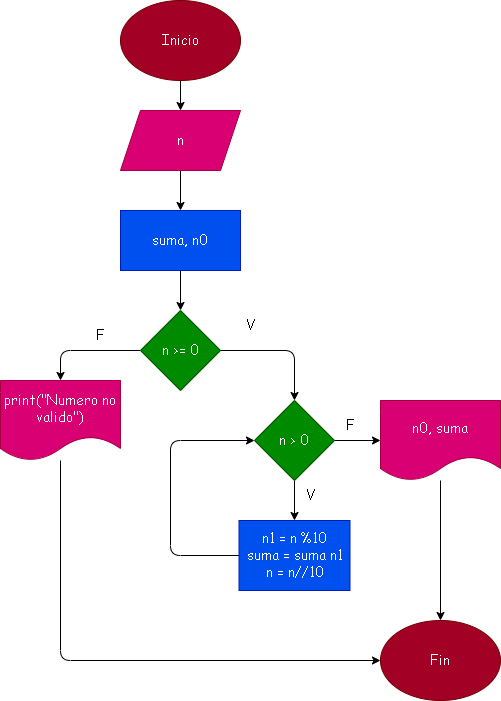

The diagram above was exported from draw.io. Its source (the exported page's mxGraphModel, read from the mxfile embedded in the PNG):
<mxGraphModel dx="873" dy="649" grid="1" gridSize="10" guides="1" tooltips="1" connect="1" arrows="1" fold="1" page="1" pageScale="1" pageWidth="827" pageHeight="1169" math="0" shadow="0">
  <root>
    <mxCell id="0" />
    <mxCell id="1" parent="0" />
    <mxCell id="6" value="" style="edgeStyle=none;html=1;fontFamily=Comic Sans MS;fontSize=14;" edge="1" parent="1" source="2" target="4">
      <mxGeometry relative="1" as="geometry" />
    </mxCell>
    <mxCell id="2" value="Inicio" style="ellipse;whiteSpace=wrap;html=1;fontFamily=Comic Sans MS;fontSize=14;fillColor=#a20025;fontColor=#ffffff;strokeColor=#6F0000;" vertex="1" parent="1">
      <mxGeometry x="200" y="100" width="120" height="80" as="geometry" />
    </mxCell>
    <mxCell id="7" value="" style="edgeStyle=none;html=1;fontFamily=Comic Sans MS;fontSize=14;" edge="1" parent="1" source="4" target="5">
      <mxGeometry relative="1" as="geometry" />
    </mxCell>
    <mxCell id="4" value="n" style="shape=parallelogram;perimeter=parallelogramPerimeter;whiteSpace=wrap;html=1;fixedSize=1;fontFamily=Comic Sans MS;fontSize=14;fillColor=#d80073;fontColor=#ffffff;strokeColor=#A50040;" vertex="1" parent="1">
      <mxGeometry x="200" y="210" width="120" height="60" as="geometry" />
    </mxCell>
    <mxCell id="17" value="" style="edgeStyle=none;html=1;fontFamily=Comic Sans MS;fontSize=14;" edge="1" parent="1" source="5" target="8">
      <mxGeometry relative="1" as="geometry" />
    </mxCell>
    <mxCell id="5" value="suma, n0" style="rounded=0;whiteSpace=wrap;html=1;fontFamily=Comic Sans MS;fontSize=14;fillColor=#0050ef;fontColor=#ffffff;strokeColor=#001DBC;" vertex="1" parent="1">
      <mxGeometry x="200" y="310" width="120" height="60" as="geometry" />
    </mxCell>
    <mxCell id="10" style="edgeStyle=none;html=1;entryX=0.5;entryY=0;entryDx=0;entryDy=0;fontFamily=Comic Sans MS;fontSize=14;" edge="1" parent="1" source="8" target="9">
      <mxGeometry relative="1" as="geometry">
        <Array as="points">
          <mxPoint x="374" y="450" />
        </Array>
      </mxGeometry>
    </mxCell>
    <mxCell id="20" style="edgeStyle=none;html=1;entryX=0.5;entryY=0;entryDx=0;entryDy=0;fontFamily=Comic Sans MS;fontSize=14;" edge="1" parent="1" source="8" target="19">
      <mxGeometry relative="1" as="geometry">
        <Array as="points">
          <mxPoint x="140" y="450" />
        </Array>
      </mxGeometry>
    </mxCell>
    <mxCell id="8" value="n &amp;gt;= 0" style="rhombus;whiteSpace=wrap;html=1;fontFamily=Comic Sans MS;fontSize=14;fillColor=#008a00;fontColor=#ffffff;strokeColor=#005700;" vertex="1" parent="1">
      <mxGeometry x="220" y="410" width="80" height="80" as="geometry" />
    </mxCell>
    <mxCell id="13" value="" style="edgeStyle=none;html=1;fontFamily=Comic Sans MS;fontSize=14;" edge="1" parent="1" source="9" target="12">
      <mxGeometry relative="1" as="geometry" />
    </mxCell>
    <mxCell id="16" value="" style="edgeStyle=none;html=1;fontFamily=Comic Sans MS;fontSize=14;" edge="1" parent="1" source="9" target="15">
      <mxGeometry relative="1" as="geometry" />
    </mxCell>
    <mxCell id="9" value="n &amp;gt; 0" style="rhombus;whiteSpace=wrap;html=1;fontFamily=Comic Sans MS;fontSize=14;fillColor=#008a00;fontColor=#ffffff;strokeColor=#005700;" vertex="1" parent="1">
      <mxGeometry x="334" y="500" width="80" height="80" as="geometry" />
    </mxCell>
    <mxCell id="14" style="edgeStyle=none;html=1;entryX=0;entryY=0.5;entryDx=0;entryDy=0;fontFamily=Comic Sans MS;fontSize=14;" edge="1" parent="1" source="12" target="9">
      <mxGeometry relative="1" as="geometry">
        <Array as="points">
          <mxPoint x="250" y="655" />
          <mxPoint x="250" y="540" />
        </Array>
      </mxGeometry>
    </mxCell>
    <mxCell id="12" value="n1 = n %10&lt;br&gt;suma = suma n1&lt;br&gt;n = n//10" style="rounded=0;whiteSpace=wrap;html=1;fontFamily=Comic Sans MS;fontSize=14;fillColor=#0050ef;fontColor=#ffffff;strokeColor=#001DBC;" vertex="1" parent="1">
      <mxGeometry x="318.5" y="620" width="111" height="70" as="geometry" />
    </mxCell>
    <mxCell id="27" style="edgeStyle=none;html=1;fontFamily=Comic Sans MS;fontSize=14;" edge="1" parent="1" source="15" target="25">
      <mxGeometry relative="1" as="geometry" />
    </mxCell>
    <mxCell id="15" value="n0, suma" style="shape=document;whiteSpace=wrap;html=1;boundedLbl=1;fontFamily=Comic Sans MS;fontSize=14;fillColor=#d80073;fontColor=#ffffff;strokeColor=#A50040;" vertex="1" parent="1">
      <mxGeometry x="460" y="500" width="120" height="80" as="geometry" />
    </mxCell>
    <mxCell id="26" style="edgeStyle=none;html=1;entryX=0;entryY=0.5;entryDx=0;entryDy=0;fontFamily=Comic Sans MS;fontSize=14;" edge="1" parent="1" source="19" target="25">
      <mxGeometry relative="1" as="geometry">
        <Array as="points">
          <mxPoint x="140" y="760" />
        </Array>
      </mxGeometry>
    </mxCell>
    <mxCell id="19" value="print(&quot;Numero no valido&quot;)" style="shape=document;whiteSpace=wrap;html=1;boundedLbl=1;fontFamily=Comic Sans MS;fontSize=14;fillColor=#d80073;fontColor=#ffffff;strokeColor=#A50040;" vertex="1" parent="1">
      <mxGeometry x="80" y="480" width="120" height="80" as="geometry" />
    </mxCell>
    <mxCell id="21" value="V" style="text;html=1;strokeColor=none;fillColor=none;align=center;verticalAlign=middle;whiteSpace=wrap;rounded=0;fontFamily=Comic Sans MS;fontSize=14;" vertex="1" parent="1">
      <mxGeometry x="300" y="410" width="60" height="30" as="geometry" />
    </mxCell>
    <mxCell id="22" value="F" style="text;html=1;strokeColor=none;fillColor=none;align=center;verticalAlign=middle;whiteSpace=wrap;rounded=0;fontFamily=Comic Sans MS;fontSize=14;" vertex="1" parent="1">
      <mxGeometry x="400" y="510" width="60" height="30" as="geometry" />
    </mxCell>
    <mxCell id="23" value="F" style="text;html=1;strokeColor=none;fillColor=none;align=center;verticalAlign=middle;whiteSpace=wrap;rounded=0;fontFamily=Comic Sans MS;fontSize=14;" vertex="1" parent="1">
      <mxGeometry x="150" y="420" width="60" height="30" as="geometry" />
    </mxCell>
    <mxCell id="24" value="V" style="text;html=1;strokeColor=none;fillColor=none;align=center;verticalAlign=middle;whiteSpace=wrap;rounded=0;fontFamily=Comic Sans MS;fontSize=14;" vertex="1" parent="1">
      <mxGeometry x="360" y="580" width="60" height="30" as="geometry" />
    </mxCell>
    <mxCell id="25" value="Fin" style="ellipse;whiteSpace=wrap;html=1;fontFamily=Comic Sans MS;fontSize=14;fillColor=#a20025;fontColor=#ffffff;strokeColor=#6F0000;" vertex="1" parent="1">
      <mxGeometry x="460" y="720" width="120" height="80" as="geometry" />
    </mxCell>
  </root>
</mxGraphModel>